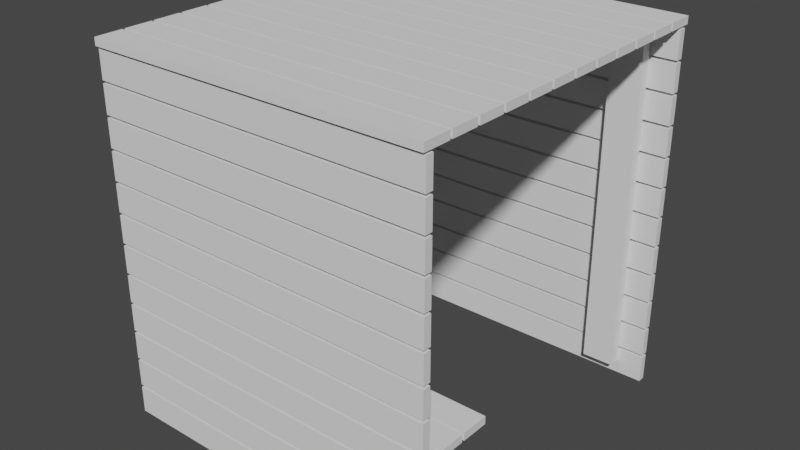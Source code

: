 # Source: becedka.blend  (saved by Blender 3.6.11; exported with 4.5.12 LTS)
import bpy
from mathutils import Matrix  # noqa: F401  (used for matrix-valued properties, if any)

bpy.ops.wm.read_factory_settings(use_empty=True)
scene = bpy.context.scene
scene.name = 'Scene'

# ---- collections
col_collection = bpy.data.collections.new('Collection'); scene.collection.children.link(col_collection)

# ---- world
world_world = bpy.data.worlds.new('World'); scene.world = world_world
world_world.use_nodes = True; world_world.node_tree.nodes.clear()
_N = world_world.node_tree.nodes; _L = world_world.node_tree.links
n0 = _N.new('ShaderNodeOutputWorld'); n0.name = 'World Output'; n0.location = (300, 300)
n1 = _N.new('ShaderNodeBackground'); n1.name = 'Background'; n1.location = (10, 300)
n1.inputs[0].default_value = (0.05088, 0.05088, 0.05088, 1.0)
_L.new(n1.outputs[0], n0.inputs[0])
n0.is_active_output = True
world_world.color = (0.05088, 0.05088, 0.05088)
world_world.use_sun_shadow = False
world_world.sun_shadow_jitter_overblur = 0.0

# ---- meshes
me_001 = bpy.data.meshes.new('Куб.001')
me_001.from_pydata([(-0.361, -0.3762, -0.02927), (-0.361, -0.3762, 0.02927), (-0.361, -0.3601, -0.02927), (-0.361, -0.3601, 0.02927), (0.361, -0.3762, -0.02927), (0.361, -0.3762, 0.02927), (0.361, -0.3601, -0.02927), (0.361, -0.3601, 0.02927), (-0.361, -0.3762, 0.03512), (-0.361, -0.3762, 0.09366), (-0.361, -0.3601, 0.03512), (-0.361, -0.3601, 0.09366), (0.361, -0.3762, 0.03512), (0.361, -0.3762, 0.09366), (0.361, -0.3601, 0.03512), (0.361, -0.3601, 0.09366), (-0.361, -0.3762, 0.09951), (-0.361, -0.3762, 0.1581), (-0.361, -0.3601, 0.09951), (-0.361, -0.3601, 0.1581), (0.361, -0.3762, 0.09951), (0.361, -0.3762, 0.1581), (0.361, -0.3601, 0.09951), (0.361, -0.3601, 0.1581), (-0.361, -0.3762, 0.1639), (-0.361, -0.3762, 0.2224), (-0.361, -0.3601, 0.1639), (-0.361, -0.3601, 0.2224), (0.361, -0.3762, 0.1639), (0.361, -0.3762, 0.2224), (0.361, -0.3601, 0.1639), (0.361, -0.3601, 0.2224), (-0.361, -0.3762, 0.2283), (-0.361, -0.3762, 0.2868), (-0.361, -0.3601, 0.2283), (-0.361, -0.3601, 0.2868), (0.361, -0.3762, 0.2283), (0.361, -0.3762, 0.2868), (0.361, -0.3601, 0.2283), (0.361, -0.3601, 0.2868), (-0.361, -0.3762, 0.2927), (-0.361, -0.3762, 0.3512), (-0.361, -0.3601, 0.2927), (-0.361, -0.3601, 0.3512), (0.361, -0.3762, 0.2927), (0.361, -0.3762, 0.3512), (0.361, -0.3601, 0.2927), (0.361, -0.3601, 0.3512), (-0.361, -0.3762, 0.3571), (-0.361, -0.3762, 0.4156), (-0.361, -0.3601, 0.3571), (-0.361, -0.3601, 0.4156), (0.361, -0.3762, 0.3571), (0.361, -0.3762, 0.4156), (0.361, -0.3601, 0.3571), (0.361, -0.3601, 0.4156), (-0.361, -0.3762, 0.4215), (-0.361, -0.3762, 0.48), (-0.361, -0.3601, 0.4215), (-0.361, -0.3601, 0.48), (0.361, -0.3762, 0.4215), (0.361, -0.3762, 0.48), (0.361, -0.3601, 0.4215), (0.361, -0.3601, 0.48), (-0.361, -0.3762, 0.4859), (-0.361, -0.3762, 0.5444), (-0.361, -0.3601, 0.4859), (-0.361, -0.3601, 0.5444), (0.361, -0.3762, 0.4859), (0.361, -0.3762, 0.5444), (0.361, -0.3601, 0.4859), (0.361, -0.3601, 0.5444), (-0.361, -0.3762, 0.5503), (-0.361, -0.3762, 0.6088), (-0.361, -0.3601, 0.5503), (-0.361, -0.3601, 0.6088), (0.361, -0.3762, 0.5503), (0.361, -0.3762, 0.6088), (0.361, -0.3601, 0.5503), (0.361, -0.3601, 0.6088), (-0.361, -0.3762, 0.6146), (-0.361, -0.3762, 0.6732), (-0.361, -0.3601, 0.6146), (-0.361, -0.3601, 0.6732), (0.361, -0.3762, 0.6146), (0.361, -0.3762, 0.6732), (0.361, -0.3601, 0.6146), (0.361, -0.3601, 0.6732), (-0.361, -0.3762, 0.679), (-0.361, -0.3762, 0.7376), (-0.361, -0.3601, 0.679), (-0.361, -0.3601, 0.7376), (0.361, -0.3762, 0.679), (0.361, -0.3762, 0.7376), (0.361, -0.3601, 0.679), (0.361, -0.3601, 0.7376), (-0.361, 0.3762, -0.02927), (-0.361, 0.3762, 0.02927), (-0.361, 0.3601, -0.02927), (-0.361, 0.3601, 0.02927), (0.361, 0.3762, -0.02927), (0.361, 0.3762, 0.02927), (0.361, 0.3601, -0.02927), (0.361, 0.3601, 0.02927), (-0.361, 0.3762, 0.03512), (-0.361, 0.3762, 0.09366), (-0.361, 0.3601, 0.03512), (-0.361, 0.3601, 0.09366), (0.361, 0.3762, 0.03512), (0.361, 0.3762, 0.09366), (0.361, 0.3601, 0.03512), (0.361, 0.3601, 0.09366), (-0.361, 0.3762, 0.09951), (-0.361, 0.3762, 0.1581), (-0.361, 0.3601, 0.09951), (-0.361, 0.3601, 0.1581), (0.361, 0.3762, 0.09951), (0.361, 0.3762, 0.1581), (0.361, 0.3601, 0.09951), (0.361, 0.3601, 0.1581), (-0.361, 0.3762, 0.1639), (-0.361, 0.3762, 0.2224), (-0.361, 0.3601, 0.1639), (-0.361, 0.3601, 0.2224), (0.361, 0.3762, 0.1639), (0.361, 0.3762, 0.2224), (0.361, 0.3601, 0.1639), (0.361, 0.3601, 0.2224), (-0.361, 0.3762, 0.2283), (-0.361, 0.3762, 0.2868), (-0.361, 0.3601, 0.2283), (-0.361, 0.3601, 0.2868), (0.361, 0.3762, 0.2283), (0.361, 0.3762, 0.2868), (0.361, 0.3601, 0.2283), (0.361, 0.3601, 0.2868), (-0.361, 0.3762, 0.2927), (-0.361, 0.3762, 0.3512), (-0.361, 0.3601, 0.2927), (-0.361, 0.3601, 0.3512), (0.361, 0.3762, 0.2927), (0.361, 0.3762, 0.3512), (0.361, 0.3601, 0.2927), (0.361, 0.3601, 0.3512), (-0.361, 0.3762, 0.3571), (-0.361, 0.3762, 0.4156), (-0.361, 0.3601, 0.3571), (-0.361, 0.3601, 0.4156), (0.361, 0.3762, 0.3571), (0.361, 0.3762, 0.4156), (0.361, 0.3601, 0.3571), (0.361, 0.3601, 0.4156), (-0.361, 0.3762, 0.4215), (-0.361, 0.3762, 0.48), (-0.361, 0.3601, 0.4215), (-0.361, 0.3601, 0.48), (0.361, 0.3762, 0.4215), (0.361, 0.3762, 0.48), (0.361, 0.3601, 0.4215), (0.361, 0.3601, 0.48), (-0.361, 0.3762, 0.4859), (-0.361, 0.3762, 0.5444), (-0.361, 0.3601, 0.4859), (-0.361, 0.3601, 0.5444), (0.361, 0.3762, 0.4859), (0.361, 0.3762, 0.5444), (0.361, 0.3601, 0.4859), (0.361, 0.3601, 0.5444), (-0.361, 0.3762, 0.5503), (-0.361, 0.3762, 0.6088), (-0.361, 0.3601, 0.5503), (-0.361, 0.3601, 0.6088), (0.361, 0.3762, 0.5503), (0.361, 0.3762, 0.6088), (0.361, 0.3601, 0.5503), (0.361, 0.3601, 0.6088), (-0.361, 0.3762, 0.6146), (-0.361, 0.3762, 0.6732), (-0.361, 0.3601, 0.6146), (-0.361, 0.3601, 0.6732), (0.361, 0.3762, 0.6146), (0.361, 0.3762, 0.6732), (0.361, 0.3601, 0.6146), (0.361, 0.3601, 0.6732), (-0.361, 0.3762, 0.679), (-0.361, 0.3762, 0.7376), (-0.361, 0.3601, 0.679), (-0.361, 0.3601, 0.7376), (0.361, 0.3762, 0.679), (0.361, 0.3762, 0.7376), (0.361, 0.3601, 0.679), (0.361, 0.3601, 0.7376)], [], [(0, 1, 3, 2), (2, 3, 7, 6), (6, 7, 5, 4), (4, 5, 1, 0), (2, 6, 4, 0), (7, 3, 1, 5), (8, 9, 11, 10), (10, 11, 15, 14), (14, 15, 13, 12), (12, 13, 9, 8), (10, 14, 12, 8), (15, 11, 9, 13), (16, 17, 19, 18), (18, 19, 23, 22), (22, 23, 21, 20), (20, 21, 17, 16), (18, 22, 20, 16), (23, 19, 17, 21), (24, 25, 27, 26), (26, 27, 31, 30), (30, 31, 29, 28), (28, 29, 25, 24), (26, 30, 28, 24), (31, 27, 25, 29), (32, 33, 35, 34), (34, 35, 39, 38), (38, 39, 37, 36), (36, 37, 33, 32), (34, 38, 36, 32), (39, 35, 33, 37), (40, 41, 43, 42), (42, 43, 47, 46), (46, 47, 45, 44), (44, 45, 41, 40), (42, 46, 44, 40), (47, 43, 41, 45), (48, 49, 51, 50), (50, 51, 55, 54), (54, 55, 53, 52), (52, 53, 49, 48), (50, 54, 52, 48), (55, 51, 49, 53), (56, 57, 59, 58), (58, 59, 63, 62), (62, 63, 61, 60), (60, 61, 57, 56), (58, 62, 60, 56), (63, 59, 57, 61), (64, 65, 67, 66), (66, 67, 71, 70), (70, 71, 69, 68), (68, 69, 65, 64), (66, 70, 68, 64), (71, 67, 65, 69), (72, 73, 75, 74), (74, 75, 79, 78), (78, 79, 77, 76), (76, 77, 73, 72), (74, 78, 76, 72), (79, 75, 73, 77), (80, 81, 83, 82), (82, 83, 87, 86), (86, 87, 85, 84), (84, 85, 81, 80), (82, 86, 84, 80), (87, 83, 81, 85), (88, 89, 91, 90), (90, 91, 95, 94), (94, 95, 93, 92), (92, 93, 89, 88), (90, 94, 92, 88), (95, 91, 89, 93), (96, 98, 99, 97), (98, 102, 103, 99), (102, 100, 101, 103), (100, 96, 97, 101), (98, 96, 100, 102), (103, 101, 97, 99), (104, 106, 107, 105), (106, 110, 111, 107), (110, 108, 109, 111), (108, 104, 105, 109), (106, 104, 108, 110), (111, 109, 105, 107), (112, 114, 115, 113), (114, 118, 119, 115), (118, 116, 117, 119), (116, 112, 113, 117), (114, 112, 116, 118), (119, 117, 113, 115), (120, 122, 123, 121), (122, 126, 127, 123), (126, 124, 125, 127), (124, 120, 121, 125), (122, 120, 124, 126), (127, 125, 121, 123), (128, 130, 131, 129), (130, 134, 135, 131), (134, 132, 133, 135), (132, 128, 129, 133), (130, 128, 132, 134), (135, 133, 129, 131), (136, 138, 139, 137), (138, 142, 143, 139), (142, 140, 141, 143), (140, 136, 137, 141), (138, 136, 140, 142), (143, 141, 137, 139), (144, 146, 147, 145), (146, 150, 151, 147), (150, 148, 149, 151), (148, 144, 145, 149), (146, 144, 148, 150), (151, 149, 145, 147), (152, 154, 155, 153), (154, 158, 159, 155), (158, 156, 157, 159), (156, 152, 153, 157), (154, 152, 156, 158), (159, 157, 153, 155), (160, 162, 163, 161), (162, 166, 167, 163), (166, 164, 165, 167), (164, 160, 161, 165), (162, 160, 164, 166), (167, 165, 161, 163), (168, 170, 171, 169), (170, 174, 175, 171), (174, 172, 173, 175), (172, 168, 169, 173), (170, 168, 172, 174), (175, 173, 169, 171), (176, 178, 179, 177), (178, 182, 183, 179), (182, 180, 181, 183), (180, 176, 177, 181), (178, 176, 180, 182), (183, 181, 177, 179), (184, 186, 187, 185), (186, 190, 191, 187), (190, 188, 189, 191), (188, 184, 185, 189), (186, 184, 188, 190), (191, 189, 185, 187)])
_uv = me_001.uv_layers.new(name='UVКарта')
_uv.uv.foreach_set('vector', [0.9689, 0.2791, 0.9689, 0.324, 0.942, 0.324, 0.942, 0.2791, 0.5433, 0.2582, 0.5882, 0.2582, 0.5882, 0.3838, 0.5433, 0.3838, 0.9689, 0.3268, 0.9689, 0.3717, 0.942, 0.3717, 0.942, 0.3268, 0.5433, 0.001387, 0.5882, 0.001387, 0.5882, 0.127, 0.5433, 0.127, 0.06082, 0.9047, 0.06082, 0.7791, 0.08777, 0.7791, 0.08777, 0.9047, 0.001387, 0.9047, 0.001387, 0.7791, 0.02833, 0.7791, 0.02833, 0.9047, 0.674, 0.9478, 0.674, 0.9927, 0.647, 0.9927, 0.647, 0.9478, 0.2574, 0.1298, 0.3023, 0.1298, 0.3023, 0.2554, 0.2574, 0.2554, 0.8838, 0.9478, 0.8838, 0.9927, 0.8568, 0.9927, 0.8568, 0.9478, 0.2574, 0.001387, 0.3023, 0.001387, 0.3023, 0.127, 0.2574, 0.127, 0.7632, 0.8974, 0.7632, 0.7718, 0.7901, 0.7718, 0.7901, 0.8974, 0.7334, 0.8974, 0.7334, 0.7718, 0.7604, 0.7718, 0.7604, 0.8974, 0.9437, 0.9478, 0.9437, 0.9927, 0.9168, 0.9927, 0.9168, 0.9478, 0.04905, 0.3939, 0.09393, 0.3939, 0.09393, 0.5196, 0.04905, 0.5196, 0.9981, 0.7718, 0.9981, 0.8167, 0.9712, 0.8167, 0.9712, 0.7718, 0.2574, 0.3866, 0.3023, 0.3866, 0.3023, 0.5122, 0.2574, 0.5122, 0.7037, 0.8974, 0.7037, 0.7718, 0.7307, 0.7718, 0.7307, 0.8974, 0.674, 0.8974, 0.674, 0.7718, 0.7009, 0.7718, 0.7009, 0.8974, 0.9984, 0.6434, 0.9984, 0.6883, 0.9714, 0.6883, 0.9714, 0.6434, 0.448, 0.6434, 0.4929, 0.6434, 0.4929, 0.769, 0.448, 0.769, 0.9737, 0.9478, 0.9737, 0.9927, 0.9467, 0.9927, 0.9467, 0.9478, 0.3527, 0.6434, 0.3976, 0.6434, 0.3976, 0.769, 0.3527, 0.769, 0.5254, 0.8974, 0.5254, 0.7718, 0.5523, 0.7718, 0.5523, 0.8974, 0.9128, 0.6406, 0.9128, 0.515, 0.9398, 0.515, 0.9398, 0.6406, 0.9689, 0.09671, 0.9689, 0.1416, 0.942, 0.1416, 0.942, 0.09671, 0.4004, 0.2582, 0.4453, 0.2582, 0.4453, 0.3838, 0.4004, 0.3838, 0.9689, 0.001387, 0.9689, 0.04627, 0.942, 0.04627, 0.942, 0.001387, 0.4004, 0.1298, 0.4453, 0.1298, 0.4453, 0.2554, 0.4004, 0.2554, 0.8536, 0.5122, 0.8536, 0.3866, 0.8806, 0.3866, 0.8806, 0.5122, 0.8536, 0.2554, 0.8536, 0.1298, 0.8806, 0.1298, 0.8806, 0.2554, 0.08802, 0.9075, 0.08802, 0.9524, 0.06108, 0.9524, 0.06108, 0.9075, 0.1294, 0.5223, 0.1743, 0.5223, 0.1743, 0.648, 0.1294, 0.648, 0.1177, 0.9075, 0.1177, 0.9524, 0.0908, 0.9524, 0.0908, 0.9075, 0.04905, 0.5223, 0.09393, 0.5223, 0.09393, 0.648, 0.04905, 0.648, 0.8239, 0.2554, 0.8239, 0.1298, 0.8509, 0.1298, 0.8509, 0.2554, 0.8239, 0.127, 0.8239, 0.001387, 0.8509, 0.001387, 0.8509, 0.127, 0.9686, 0.6434, 0.9686, 0.6883, 0.9417, 0.6883, 0.9417, 0.6434, 0.3527, 0.001387, 0.3976, 0.001387, 0.3976, 0.127, 0.3527, 0.127, 0.9684, 0.7718, 0.9684, 0.8167, 0.9415, 0.8167, 0.9415, 0.7718, 0.4004, 0.001387, 0.4453, 0.001387, 0.4453, 0.127, 0.4004, 0.127, 0.8534, 0.6406, 0.8534, 0.515, 0.8803, 0.515, 0.8803, 0.6406, 0.8534, 0.769, 0.8534, 0.6434, 0.8803, 0.6434, 0.8803, 0.769, 0.644, 0.9478, 0.644, 0.9927, 0.6171, 0.9927, 0.6171, 0.9478, 0.6387, 0.001387, 0.6836, 0.001387, 0.6836, 0.127, 0.6387, 0.127, 0.1772, 0.9075, 0.1772, 0.9524, 0.1502, 0.9524, 0.1502, 0.9075, 0.6387, 0.1298, 0.6836, 0.1298, 0.6836, 0.2554, 0.6387, 0.2554, 0.2574, 0.8974, 0.2574, 0.7718, 0.2843, 0.7718, 0.2843, 0.8974, 0.2871, 0.8974, 0.2871, 0.7718, 0.314, 0.7718, 0.314, 0.8974, 0.5241, 0.9478, 0.5241, 0.9927, 0.4972, 0.9927, 0.4972, 0.9478, 0.6387, 0.3866, 0.6836, 0.3866, 0.6836, 0.5122, 0.6387, 0.5122, 0.4639, 0.9478, 0.4639, 0.9927, 0.437, 0.9927, 0.437, 0.9478, 0.6863, 0.3866, 0.7312, 0.3866, 0.7312, 0.5122, 0.6863, 0.5122, 0.4357, 0.8974, 0.4357, 0.7718, 0.4626, 0.7718, 0.4626, 0.8974, 0.4654, 0.8974, 0.4654, 0.7718, 0.4924, 0.7718, 0.4924, 0.8974, 0.4342, 0.9478, 0.4342, 0.9927, 0.4072, 0.9927, 0.4072, 0.9478, 0.448, 0.001387, 0.4929, 0.001387, 0.4929, 0.127, 0.448, 0.127, 0.9986, 0.001387, 0.9986, 0.04627, 0.9717, 0.04627, 0.9717, 0.001387, 0.448, 0.1298, 0.4929, 0.1298, 0.4929, 0.2554, 0.448, 0.2554, 0.6146, 0.8974, 0.6146, 0.7718, 0.6415, 0.7718, 0.6415, 0.8974, 0.6443, 0.8974, 0.6443, 0.7718, 0.6712, 0.7718, 0.6712, 0.8974, 0.4042, 0.9478, 0.4042, 0.9927, 0.3773, 0.9927, 0.3773, 0.9478, 0.5433, 0.6434, 0.5882, 0.6434, 0.5882, 0.769, 0.5433, 0.769, 0.3742, 0.9478, 0.3742, 0.9927, 0.3473, 0.9927, 0.3473, 0.9478, 0.04905, 0.6507, 0.09393, 0.6507, 0.09393, 0.7764, 0.04905, 0.7764, 0.7929, 0.8974, 0.7929, 0.7718, 0.8198, 0.7718, 0.8198, 0.8974, 0.8226, 0.8974, 0.8226, 0.7718, 0.8495, 0.7718, 0.8495, 0.8974, 0.9984, 0.691, 0.9984, 0.7359, 0.9714, 0.7359, 0.9714, 0.691, 0.4957, 0.2582, 0.5406, 0.2582, 0.5406, 0.3838, 0.4957, 0.3838, 0.3143, 0.9478, 0.3143, 0.9927, 0.2874, 0.9927, 0.2874, 0.9478, 0.4957, 0.3866, 0.5406, 0.3866, 0.5406, 0.5122, 0.4957, 0.5122, 0.09054, 0.9047, 0.09054, 0.7791, 0.1175, 0.7791, 0.1175, 0.9047, 0.1203, 0.9047, 0.1203, 0.7791, 0.1472, 0.7791, 0.1472, 0.9047, 0.9425, 0.515, 0.9695, 0.515, 0.9695, 0.5599, 0.9425, 0.5599, 0.2574, 0.6406, 0.2574, 0.515, 0.3023, 0.515, 0.3023, 0.6406, 0.9425, 0.5626, 0.9695, 0.5626, 0.9695, 0.6075, 0.9425, 0.6075, 0.3527, 0.6406, 0.3527, 0.515, 0.3976, 0.515, 0.3976, 0.6406, 0.91, 0.6406, 0.8831, 0.6406, 0.8831, 0.515, 0.91, 0.515, 0.91, 0.769, 0.8831, 0.769, 0.8831, 0.6434, 0.91, 0.6434, 0.3173, 0.9478, 0.3443, 0.9478, 0.3443, 0.9927, 0.3173, 0.9927, 0.001387, 0.3912, 0.001387, 0.2655, 0.04627, 0.2655, 0.04627, 0.3912, 0.4672, 0.9478, 0.4941, 0.9478, 0.4941, 0.9927, 0.4672, 0.9927, 0.04905, 0.3912, 0.04905, 0.2655, 0.09393, 0.2655, 0.09393, 0.3912, 0.9387, 0.8974, 0.9117, 0.8974, 0.9117, 0.7718, 0.9387, 0.7718, 0.9103, 0.5122, 0.8833, 0.5122, 0.8833, 0.3866, 0.9103, 0.3866, 0.5271, 0.9478, 0.5541, 0.9478, 0.5541, 0.9927, 0.5271, 0.9927, 0.448, 0.6406, 0.448, 0.515, 0.4929, 0.515, 0.4929, 0.6406, 0.677, 0.9478, 0.7039, 0.9478, 0.7039, 0.9927, 0.677, 0.9927, 0.591, 0.3838, 0.591, 0.2582, 0.6359, 0.2582, 0.6359, 0.3838, 0.9103, 0.2554, 0.8833, 0.2554, 0.8833, 0.1298, 0.9103, 0.1298, 0.909, 0.8974, 0.882, 0.8974, 0.882, 0.7718, 0.909, 0.7718, 0.7369, 0.9478, 0.7639, 0.9478, 0.7639, 0.9927, 0.7369, 0.9927, 0.591, 0.769, 0.591, 0.6434, 0.6359, 0.6434, 0.6359, 0.769, 0.7669, 0.9478, 0.7939, 0.9478, 0.7939, 0.9927, 0.7669, 0.9927, 0.6863, 0.769, 0.6863, 0.6434, 0.7312, 0.6434, 0.7312, 0.769, 0.1769, 0.9047, 0.15, 0.9047, 0.15, 0.7791, 0.1769, 0.7791, 0.6118, 0.8974, 0.5848, 0.8974, 0.5848, 0.7718, 0.6118, 0.7718, 0.9417, 0.691, 0.9686, 0.691, 0.9686, 0.7359, 0.9417, 0.7359, 0.1294, 0.5196, 0.1294, 0.3939, 0.1743, 0.3939, 0.1743, 0.5196, 0.942, 0.04905, 0.9689, 0.04905, 0.9689, 0.09393, 0.942, 0.09393, 0.305, 0.5122, 0.305, 0.3866, 0.3499, 0.3866, 0.3499, 0.5122, 0.5821, 0.8974, 0.5551, 0.8974, 0.5551, 0.7718, 0.5821, 0.7718, 0.5226, 0.8974, 0.4957, 0.8974, 0.4957, 0.7718, 0.5226, 0.7718, 0.03136, 0.9075, 0.0583, 0.9075, 0.0583, 0.9524, 0.03136, 0.9524, 0.6863, 0.6406, 0.6863, 0.515, 0.7312, 0.515, 0.7312, 0.6406, 0.1205, 0.9075, 0.1475, 0.9075, 0.1475, 0.9524, 0.1205, 0.9524, 0.6387, 0.3838, 0.6387, 0.2582, 0.6836, 0.2582, 0.6836, 0.3838, 0.3735, 0.8974, 0.3465, 0.8974, 0.3465, 0.7718, 0.3735, 0.7718, 0.3438, 0.8974, 0.3168, 0.8974, 0.3168, 0.7718, 0.3438, 0.7718, 0.1799, 0.9075, 0.2069, 0.9075, 0.2069, 0.9524, 0.1799, 0.9524, 0.1294, 0.3912, 0.1294, 0.2655, 0.1743, 0.2655, 0.1743, 0.3912, 0.2239, 0.9112, 0.2508, 0.9112, 0.2508, 0.9561, 0.2239, 0.9561, 0.4957, 0.2554, 0.4957, 0.1298, 0.5406, 0.1298, 0.5406, 0.2554, 0.8806, 0.3838, 0.8536, 0.3838, 0.8536, 0.2582, 0.8806, 0.2582, 0.8806, 0.127, 0.8536, 0.127, 0.8536, 0.001387, 0.8806, 0.001387, 0.9415, 0.8194, 0.9684, 0.8194, 0.9684, 0.8643, 0.9415, 0.8643, 0.4957, 0.769, 0.4957, 0.6434, 0.5406, 0.6434, 0.5406, 0.769, 0.5571, 0.9478, 0.5841, 0.9478, 0.5841, 0.9927, 0.5571, 0.9927, 0.177, 0.7764, 0.177, 0.6507, 0.2219, 0.6507, 0.2219, 0.7764, 0.8509, 0.3838, 0.8239, 0.3838, 0.8239, 0.2582, 0.8509, 0.2582, 0.8509, 0.5122, 0.8239, 0.5122, 0.8239, 0.3866, 0.8509, 0.3866, 0.9712, 0.8194, 0.9981, 0.8194, 0.9981, 0.8643, 0.9712, 0.8643, 0.6387, 0.769, 0.6387, 0.6434, 0.6836, 0.6434, 0.6836, 0.769, 0.8868, 0.9478, 0.9137, 0.9478, 0.9137, 0.9927, 0.8868, 0.9927, 0.001387, 0.648, 0.001387, 0.5223, 0.04627, 0.5223, 0.04627, 0.648, 0.4032, 0.8974, 0.3763, 0.8974, 0.3763, 0.7718, 0.4032, 0.7718, 0.4329, 0.8974, 0.406, 0.8974, 0.406, 0.7718, 0.4329, 0.7718, 0.8266, 0.9478, 0.8535, 0.9478, 0.8535, 0.9927, 0.8266, 0.9927, 0.448, 0.5122, 0.448, 0.3866, 0.4929, 0.3866, 0.4929, 0.5122, 0.7969, 0.9478, 0.8238, 0.9478, 0.8238, 0.9927, 0.7969, 0.9927, 0.4957, 0.127, 0.4957, 0.001387, 0.5406, 0.001387, 0.5406, 0.127, 0.2066, 0.9047, 0.1797, 0.9047, 0.1797, 0.7791, 0.2066, 0.7791, 0.2364, 0.9047, 0.2094, 0.9047, 0.2094, 0.7791, 0.2364, 0.7791, 0.7067, 0.9478, 0.7337, 0.9478, 0.7337, 0.9927, 0.7067, 0.9927, 0.2574, 0.769, 0.2574, 0.6434, 0.3023, 0.6434, 0.3023, 0.769, 0.5868, 0.9478, 0.6138, 0.9478, 0.6138, 0.9927, 0.5868, 0.9927, 0.5433, 0.6406, 0.5433, 0.515, 0.5882, 0.515, 0.5882, 0.6406, 0.9103, 0.3838, 0.8833, 0.3838, 0.8833, 0.2582, 0.9103, 0.2582, 0.9103, 0.127, 0.8833, 0.127, 0.8833, 0.001387, 0.9103, 0.001387, 0.2574, 0.9478, 0.2843, 0.9478, 0.2843, 0.9927, 0.2574, 0.9927, 0.305, 0.6406, 0.305, 0.515, 0.3499, 0.515, 0.3499, 0.6406, 0.9467, 0.9002, 0.9737, 0.9002, 0.9737, 0.9451, 0.9467, 0.9451, 0.591, 0.2554, 0.591, 0.1298, 0.6359, 0.1298, 0.6359, 0.2554, 0.05805, 0.9047, 0.03111, 0.9047, 0.03111, 0.7791, 0.05805, 0.7791, 0.8792, 0.8974, 0.8523, 0.8974, 0.8523, 0.7718, 0.8792, 0.7718])
me_001.update()
me_002 = bpy.data.meshes.new('Куб.002')
me_002.from_pydata([(-0.361, -0.3819, 0.7588), (-0.361, -0.3234, 0.7588), (-0.361, -0.3819, 0.7426), (-0.361, -0.3234, 0.7426), (0.361, -0.3819, 0.7588), (0.361, -0.3234, 0.7588), (0.361, -0.3819, 0.7426), (0.361, -0.3234, 0.7426), (-0.361, -0.3175, 0.7588), (-0.361, -0.259, 0.7588), (-0.361, -0.3175, 0.7426), (-0.361, -0.259, 0.7426), (0.361, -0.3175, 0.7588), (0.361, -0.259, 0.7588), (0.361, -0.3175, 0.7426), (0.361, -0.259, 0.7426), (-0.361, -0.2531, 0.7588), (-0.361, -0.1946, 0.7588), (-0.361, -0.2531, 0.7426), (-0.361, -0.1946, 0.7426), (0.361, -0.2531, 0.7588), (0.361, -0.1946, 0.7588), (0.361, -0.2531, 0.7426), (0.361, -0.1946, 0.7426), (-0.361, -0.1887, 0.7588), (-0.361, -0.1302, 0.7588), (-0.361, -0.1887, 0.7426), (-0.361, -0.1302, 0.7426), (0.361, -0.1887, 0.7588), (0.361, -0.1302, 0.7588), (0.361, -0.1887, 0.7426), (0.361, -0.1302, 0.7426), (-0.361, -0.1244, 0.7588), (-0.361, -0.06581, 0.7588), (-0.361, -0.1244, 0.7426), (-0.361, -0.06581, 0.7426), (0.361, -0.1244, 0.7588), (0.361, -0.06581, 0.7588), (0.361, -0.1244, 0.7426), (0.361, -0.06581, 0.7426), (-0.361, -0.05996, 0.7588), (-0.361, -0.001423, 0.7588), (-0.361, -0.05996, 0.7426), (-0.361, -0.001423, 0.7426), (0.361, -0.05996, 0.7588), (0.361, -0.001423, 0.7588), (0.361, -0.05996, 0.7426), (0.361, -0.001423, 0.7426), (-0.361, 0.004431, 0.7588), (-0.361, 0.06297, 0.7588), (-0.361, 0.004431, 0.7426), (-0.361, 0.06297, 0.7426), (0.361, 0.004431, 0.7588), (0.361, 0.06297, 0.7588), (0.361, 0.004431, 0.7426), (0.361, 0.06297, 0.7426), (-0.361, 0.06882, 0.7588), (-0.361, 0.1274, 0.7588), (-0.361, 0.06882, 0.7426), (-0.361, 0.1274, 0.7426), (0.361, 0.06882, 0.7588), (0.361, 0.1274, 0.7588), (0.361, 0.06882, 0.7426), (0.361, 0.1274, 0.7426), (-0.361, 0.1332, 0.7588), (-0.361, 0.1918, 0.7588), (-0.361, 0.1332, 0.7426), (-0.361, 0.1918, 0.7426), (0.361, 0.1332, 0.7588), (0.361, 0.1918, 0.7588), (0.361, 0.1332, 0.7426), (0.361, 0.1918, 0.7426), (-0.361, 0.1976, 0.7588), (-0.361, 0.2561, 0.7588), (-0.361, 0.1976, 0.7426), (-0.361, 0.2561, 0.7426), (0.361, 0.1976, 0.7588), (0.361, 0.2561, 0.7588), (0.361, 0.1976, 0.7426), (0.361, 0.2561, 0.7426), (-0.361, 0.262, 0.7588), (-0.361, 0.3205, 0.7588), (-0.361, 0.262, 0.7426), (-0.361, 0.3205, 0.7426), (0.361, 0.262, 0.7588), (0.361, 0.3205, 0.7588), (0.361, 0.262, 0.7426), (0.361, 0.3205, 0.7426), (-0.361, 0.3264, 0.7588), (-0.361, 0.3849, 0.7588), (-0.361, 0.3264, 0.7426), (-0.361, 0.3849, 0.7426), (0.361, 0.3264, 0.7588), (0.361, 0.3849, 0.7588), (0.361, 0.3264, 0.7426), (0.361, 0.3849, 0.7426)], [], [(0, 1, 3, 2), (2, 3, 7, 6), (6, 7, 5, 4), (4, 5, 1, 0), (2, 6, 4, 0), (7, 3, 1, 5), (8, 9, 11, 10), (10, 11, 15, 14), (14, 15, 13, 12), (12, 13, 9, 8), (10, 14, 12, 8), (15, 11, 9, 13), (16, 17, 19, 18), (18, 19, 23, 22), (22, 23, 21, 20), (20, 21, 17, 16), (18, 22, 20, 16), (23, 19, 17, 21), (24, 25, 27, 26), (26, 27, 31, 30), (30, 31, 29, 28), (28, 29, 25, 24), (26, 30, 28, 24), (31, 27, 25, 29), (32, 33, 35, 34), (34, 35, 39, 38), (38, 39, 37, 36), (36, 37, 33, 32), (34, 38, 36, 32), (39, 35, 33, 37), (40, 41, 43, 42), (42, 43, 47, 46), (46, 47, 45, 44), (44, 45, 41, 40), (42, 46, 44, 40), (47, 43, 41, 45), (48, 49, 51, 50), (50, 51, 55, 54), (54, 55, 53, 52), (52, 53, 49, 48), (50, 54, 52, 48), (55, 51, 49, 53), (56, 57, 59, 58), (58, 59, 63, 62), (62, 63, 61, 60), (60, 61, 57, 56), (58, 62, 60, 56), (63, 59, 57, 61), (64, 65, 67, 66), (66, 67, 71, 70), (70, 71, 69, 68), (68, 69, 65, 64), (66, 70, 68, 64), (71, 67, 65, 69), (72, 73, 75, 74), (74, 75, 79, 78), (78, 79, 77, 76), (76, 77, 73, 72), (74, 78, 76, 72), (79, 75, 73, 77), (80, 81, 83, 82), (82, 83, 87, 86), (86, 87, 85, 84), (84, 85, 81, 80), (82, 86, 84, 80), (87, 83, 81, 85), (88, 89, 91, 90), (90, 91, 95, 94), (94, 95, 93, 92), (92, 93, 89, 88), (90, 94, 92, 88), (95, 91, 89, 93)])
_uv = me_002.uv_layers.new(name='UVКарта')
_uv.uv.foreach_set('vector', [0.944, 0.9002, 0.944, 0.9451, 0.9168, 0.9451, 0.9168, 0.9002, 0.3527, 0.2582, 0.3976, 0.2582, 0.3976, 0.3838, 0.3527, 0.3838, 0.914, 0.9002, 0.914, 0.9451, 0.8868, 0.9451, 0.8868, 0.9002, 0.177, 0.3939, 0.2219, 0.3939, 0.2219, 0.5196, 0.177, 0.5196, 0.2247, 0.3912, 0.2247, 0.2655, 0.2519, 0.2655, 0.2519, 0.3912, 0.764, 0.127, 0.764, 0.001387, 0.7912, 0.001387, 0.7912, 0.127, 0.7941, 0.9002, 0.7941, 0.9451, 0.7669, 0.9451, 0.7669, 0.9002, 0.305, 0.1298, 0.3499, 0.1298, 0.3499, 0.2554, 0.305, 0.2554, 0.7641, 0.9002, 0.7641, 0.9451, 0.7369, 0.9451, 0.7369, 0.9002, 0.305, 0.2582, 0.3499, 0.2582, 0.3499, 0.3838, 0.305, 0.3838, 0.7939, 0.2554, 0.7939, 0.1298, 0.8211, 0.1298, 0.8211, 0.2554, 0.7939, 0.5122, 0.7939, 0.3866, 0.8211, 0.3866, 0.8211, 0.5122, 0.7342, 0.9002, 0.7342, 0.9451, 0.707, 0.9451, 0.707, 0.9002, 0.177, 0.2655, 0.2219, 0.2655, 0.2219, 0.3912, 0.177, 0.3912, 0.7042, 0.9002, 0.7042, 0.9451, 0.677, 0.9451, 0.677, 0.9002, 0.3527, 0.1298, 0.3976, 0.1298, 0.3976, 0.2554, 0.3527, 0.2554, 0.764, 0.2554, 0.764, 0.1298, 0.7912, 0.1298, 0.7912, 0.2554, 0.7939, 0.3838, 0.7939, 0.2582, 0.8211, 0.2582, 0.8211, 0.3838, 0.6143, 0.9002, 0.6143, 0.9451, 0.5871, 0.9451, 0.5871, 0.9002, 0.6387, 0.515, 0.6836, 0.515, 0.6836, 0.6406, 0.6387, 0.6406, 0.5543, 0.9002, 0.5543, 0.9451, 0.5271, 0.9451, 0.5271, 0.9002, 0.4004, 0.6434, 0.4453, 0.6434, 0.4453, 0.769, 0.4004, 0.769, 0.734, 0.6406, 0.734, 0.515, 0.7612, 0.515, 0.7612, 0.6406, 0.734, 0.2554, 0.734, 0.1298, 0.7612, 0.1298, 0.7612, 0.2554, 0.4344, 0.9002, 0.4344, 0.9451, 0.4072, 0.9451, 0.4072, 0.9002, 0.3527, 0.3866, 0.3976, 0.3866, 0.3976, 0.5122, 0.3527, 0.5122, 0.4045, 0.9002, 0.4045, 0.9451, 0.3773, 0.9451, 0.3773, 0.9002, 0.4004, 0.3866, 0.4453, 0.3866, 0.4453, 0.5122, 0.4004, 0.5122, 0.734, 0.127, 0.734, 0.001387, 0.7612, 0.001387, 0.7612, 0.127, 0.2247, 0.648, 0.2247, 0.5223, 0.2519, 0.5223, 0.2519, 0.648, 0.3745, 0.9002, 0.3745, 0.9451, 0.3473, 0.9451, 0.3473, 0.9002, 0.001387, 0.6507, 0.04627, 0.6507, 0.04627, 0.7764, 0.001387, 0.7764, 0.3445, 0.9002, 0.3445, 0.9451, 0.3173, 0.9451, 0.3173, 0.9002, 0.1294, 0.6507, 0.1743, 0.6507, 0.1743, 0.7764, 0.1294, 0.7764, 0.09671, 0.5196, 0.09671, 0.3939, 0.1239, 0.3939, 0.1239, 0.5196, 0.2247, 0.5196, 0.2247, 0.3939, 0.2519, 0.3939, 0.2519, 0.5196, 0.3146, 0.9002, 0.3146, 0.9451, 0.2874, 0.9451, 0.2874, 0.9002, 0.5433, 0.1298, 0.5882, 0.1298, 0.5882, 0.2554, 0.5433, 0.2554, 0.8241, 0.9002, 0.8241, 0.9451, 0.7969, 0.9451, 0.7969, 0.9002, 0.5433, 0.3866, 0.5882, 0.3866, 0.5882, 0.5122, 0.5433, 0.5122, 0.09671, 0.7764, 0.09671, 0.6507, 0.1239, 0.6507, 0.1239, 0.7764, 0.2247, 0.7764, 0.2247, 0.6507, 0.2519, 0.6507, 0.2519, 0.7764, 0.5843, 0.9002, 0.5843, 0.9451, 0.5571, 0.9451, 0.5571, 0.9002, 0.305, 0.6434, 0.3499, 0.6434, 0.3499, 0.769, 0.305, 0.769, 0.6442, 0.9002, 0.6442, 0.9451, 0.6171, 0.9451, 0.6171, 0.9002, 0.6863, 0.1298, 0.7312, 0.1298, 0.7312, 0.2554, 0.6863, 0.2554, 0.764, 0.5122, 0.764, 0.3866, 0.7912, 0.3866, 0.7912, 0.5122, 0.7939, 0.127, 0.7939, 0.001387, 0.8211, 0.001387, 0.8211, 0.127, 0.6742, 0.9002, 0.6742, 0.9451, 0.647, 0.9451, 0.647, 0.9002, 0.177, 0.5223, 0.2219, 0.5223, 0.2219, 0.648, 0.177, 0.648, 0.884, 0.9002, 0.884, 0.9451, 0.8568, 0.9451, 0.8568, 0.9002, 0.591, 0.515, 0.6359, 0.515, 0.6359, 0.6406, 0.591, 0.6406, 0.09671, 0.648, 0.09671, 0.5223, 0.1239, 0.5223, 0.1239, 0.648, 0.734, 0.3838, 0.734, 0.2582, 0.7612, 0.2582, 0.7612, 0.3838, 0.02858, 0.9075, 0.02858, 0.9524, 0.001387, 0.9524, 0.001387, 0.9075, 0.4957, 0.515, 0.5406, 0.515, 0.5406, 0.6406, 0.4957, 0.6406, 0.4944, 0.9002, 0.4944, 0.9451, 0.4672, 0.9451, 0.4672, 0.9002, 0.4004, 0.515, 0.4453, 0.515, 0.4453, 0.6406, 0.4004, 0.6406, 0.764, 0.769, 0.764, 0.6434, 0.7912, 0.6434, 0.7912, 0.769, 0.764, 0.6406, 0.764, 0.515, 0.7912, 0.515, 0.7912, 0.6406, 0.4644, 0.9002, 0.4644, 0.9451, 0.4372, 0.9451, 0.4372, 0.9002, 0.6863, 0.001387, 0.7312, 0.001387, 0.7312, 0.127, 0.6863, 0.127, 0.8541, 0.9002, 0.8541, 0.9451, 0.8269, 0.9451, 0.8269, 0.9002, 0.6863, 0.2582, 0.7312, 0.2582, 0.7312, 0.3838, 0.6863, 0.3838, 0.764, 0.3838, 0.764, 0.2582, 0.7912, 0.2582, 0.7912, 0.3838, 0.09671, 0.3912, 0.09671, 0.2655, 0.1239, 0.2655, 0.1239, 0.3912, 0.5244, 0.9002, 0.5244, 0.9451, 0.4972, 0.9451, 0.4972, 0.9002, 0.591, 0.3866, 0.6359, 0.3866, 0.6359, 0.5122, 0.591, 0.5122, 0.2846, 0.9002, 0.2846, 0.9451, 0.2574, 0.9451, 0.2574, 0.9002, 0.591, 0.001387, 0.6359, 0.001387, 0.6359, 0.127, 0.591, 0.127, 0.734, 0.769, 0.734, 0.6434, 0.7612, 0.6434, 0.7612, 0.769, 0.734, 0.5122, 0.734, 0.3866, 0.7612, 0.3866, 0.7612, 0.5122])
me_002.update()
me_x = bpy.data.meshes.new('Плоскость')
me_x.from_pydata([(0.3047, -0.3598, 0.7436), (0.3047, -0.3598, 0.0005335), (0.3047, 0.3598, 0.7436), (0.3047, 0.3598, 0.0005335), (0.3047, -0.3598, 0.7147), (0.3047, 0.3598, 0.7147), (0.3047, 0.3338, 0.7436), (0.3047, -0.3338, 0.7436), (0.3047, -0.3338, 0.0005335), (0.3047, 0.3338, 0.0005335), (0.3047, -0.3338, 0.7147), (0.3047, 0.3338, 0.7147), (0.3047, -0.3598, 0.1901), (0.3047, -0.3338, 0.1901), (0.2376, -0.3598, 0.7436), (0.2376, -0.3598, 0.0005335), (0.2376, 0.3598, 0.7436), (0.2376, 0.3598, 0.0005335), (0.2376, -0.3598, 0.7147), (0.2376, 0.3598, 0.7147), (0.2376, 0.3338, 0.7436), (0.2376, -0.3338, 0.7436), (0.2376, -0.3338, 0.0005335), (0.2376, 0.3338, 0.0005335), (0.2376, -0.3338, 0.7147), (0.2376, 0.3338, 0.7147), (0.2376, -0.3598, 0.1901), (0.2376, -0.3338, 0.1901), (-0.3047, -0.3598, 0.7436), (-0.3047, -0.3598, 0.0005335), (-0.3047, 0.3598, 0.7436), (-0.3047, 0.3598, 0.0005335), (-0.3047, -0.3598, 0.7147), (-0.3047, 0.3598, 0.7147), (-0.3047, 0.3338, 0.7436), (-0.3047, -0.3338, 0.7436), (-0.3047, -0.3338, 0.0005335), (-0.3047, 0.3338, 0.0005335), (-0.3047, -0.3338, 0.7147), (-0.3047, 0.3338, 0.7147), (-0.3047, -0.3598, 0.1901), (-0.3047, -0.3338, 0.1901), (-0.2376, -0.3598, 0.7436), (-0.2376, -0.3598, 0.0005335), (-0.2376, 0.3598, 0.7436), (-0.2376, 0.3598, 0.0005335), (-0.2376, -0.3598, 0.7147), (-0.2376, 0.3598, 0.7147), (-0.2376, 0.3338, 0.7436), (-0.2376, -0.3338, 0.7436), (-0.2376, -0.3338, 0.0005335), (-0.2376, 0.3338, 0.0005335), (-0.2376, -0.3338, 0.7147), (-0.2376, 0.3338, 0.7147), (-0.2376, -0.3598, 0.1901), (-0.2376, -0.3338, 0.1901), (-0.3047, -0.3598, 0.1558), (-0.3047, -0.3338, 0.1558), (-0.2376, -0.3598, 0.1558), (-0.2376, -0.3338, 0.1558), (0.3047, -0.3598, 0.1558), (0.3047, -0.3338, 0.1558), (0.2376, -0.3598, 0.1558), (0.2376, -0.3338, 0.1558), (0.3047, -0.2388, 0.1558), (0.3047, -0.2388, 0.1901), (0.2376, -0.2388, 0.1558), (0.2376, -0.2388, 0.1901), (-0.3047, -0.2388, 0.1558), (-0.3047, -0.2388, 0.1901), (-0.2376, -0.2388, 0.1558), (-0.2376, -0.2388, 0.1901)], [], [(11, 9, 3, 5), (6, 11, 5, 2), (0, 4, 10, 7), (7, 10, 11, 6), (60, 1, 8, 61), (4, 12, 13, 10), (25, 19, 17, 23), (20, 16, 19, 25), (14, 21, 24, 18), (21, 20, 25, 24), (62, 63, 22, 15), (18, 24, 27, 26), (0, 7, 21, 14), (60, 12, 26, 62), (3, 9, 23, 17), (2, 5, 19, 16), (4, 0, 14, 18), (5, 3, 17, 19), (6, 2, 16, 20), (7, 6, 20, 21), (8, 1, 15, 22), (11, 10, 24, 25), (10, 13, 27, 24), (9, 11, 25, 23), (12, 4, 18, 26), (61, 8, 22, 63), (39, 33, 31, 37), (34, 30, 33, 39), (28, 35, 38, 32), (35, 34, 39, 38), (56, 57, 36, 29), (32, 38, 41, 40), (53, 51, 45, 47), (48, 53, 47, 44), (42, 46, 52, 49), (49, 52, 53, 48), (58, 43, 50, 59), (46, 54, 55, 52), (28, 42, 49, 35), (56, 58, 54, 40), (31, 45, 51, 37), (30, 44, 47, 33), (32, 46, 42, 28), (33, 47, 45, 31), (34, 48, 44, 30), (35, 49, 48, 34), (36, 50, 43, 29), (39, 53, 52, 38), (38, 52, 55, 41), (37, 51, 53, 39), (40, 54, 46, 32), (57, 59, 50, 36), (13, 61, 64, 65), (29, 43, 58, 56), (54, 58, 59, 55), (40, 41, 57, 56), (61, 63, 66, 64), (1, 60, 62, 15), (26, 27, 63, 62), (12, 60, 61, 13), (69, 71, 70, 68), (65, 64, 66, 67), (41, 55, 71, 69), (55, 59, 70, 71), (59, 57, 68, 70), (27, 13, 65, 67), (63, 27, 67, 66), (57, 41, 69, 68)])
_uv = me_x.uv_layers.new(name='UVКарта')
_uv.uv.foreach_set('vector', [0.1221, 0.2577, 0.1221, 0.1335, 0.1266, 0.1335, 0.1266, 0.2577, 0.1221, 0.2628, 0.1221, 0.2577, 0.1266, 0.2577, 0.1266, 0.2628, 0.001387, 0.2628, 0.001387, 0.2577, 0.005917, 0.2577, 0.005917, 0.2628, 0.005917, 0.2628, 0.005917, 0.2577, 0.1221, 0.2577, 0.1221, 0.2628, 0.001387, 0.1605, 0.001387, 0.1335, 0.005917, 0.1335, 0.005917, 0.1605, 0.001387, 0.2577, 0.001387, 0.1664, 0.005917, 0.1664, 0.005917, 0.2577, 0.2501, 0.006413, 0.2546, 0.006413, 0.2546, 0.1307, 0.2501, 0.1307, 0.2501, 0.001387, 0.2546, 0.001387, 0.2546, 0.006413, 0.2501, 0.006413, 0.1294, 0.001387, 0.1339, 0.001387, 0.1339, 0.006413, 0.1294, 0.006413, 0.1339, 0.001387, 0.2501, 0.001387, 0.2501, 0.006413, 0.1339, 0.006413, 0.1294, 0.1037, 0.1339, 0.1037, 0.1339, 0.1307, 0.1294, 0.1307, 0.1294, 0.006413, 0.1339, 0.006413, 0.1339, 0.0977, 0.1294, 0.0977, 0.9128, 0.7686, 0.9128, 0.7641, 0.9245, 0.7641, 0.9245, 0.7686, 0.9131, 0.1037, 0.9131, 0.0977, 0.9247, 0.0977, 0.9247, 0.1037, 0.9465, 0.5103, 0.942, 0.5103, 0.942, 0.4986, 0.9465, 0.4986, 0.2508, 0.7791, 0.2508, 0.7842, 0.2391, 0.7842, 0.2391, 0.7791, 0.9131, 0.006413, 0.9131, 0.001387, 0.9247, 0.001387, 0.9247, 0.006413, 0.2508, 0.7842, 0.2508, 0.9084, 0.2391, 0.9084, 0.2391, 0.7842, 0.9128, 0.6479, 0.9128, 0.6434, 0.9245, 0.6434, 0.9245, 0.6479, 0.9128, 0.7641, 0.9128, 0.6479, 0.9245, 0.6479, 0.9245, 0.7641, 0.9471, 0.622, 0.9425, 0.622, 0.9425, 0.6103, 0.9471, 0.6103, 0.9275, 0.3717, 0.9275, 0.2555, 0.9392, 0.2555, 0.9392, 0.3717, 0.9247, 0.3976, 0.9247, 0.4889, 0.9131, 0.4889, 0.9131, 0.3976, 0.9392, 0.1284, 0.9392, 0.2527, 0.9275, 0.2527, 0.9275, 0.1284, 0.9131, 0.0977, 0.9131, 0.006413, 0.9247, 0.006413, 0.9247, 0.0977, 0.9531, 0.8671, 0.9531, 0.8941, 0.9415, 0.8941, 0.9415, 0.8671, 0.1221, 0.006413, 0.1266, 0.006413, 0.1266, 0.1307, 0.1221, 0.1307, 0.1221, 0.001387, 0.1266, 0.001387, 0.1266, 0.006413, 0.1221, 0.006413, 0.001387, 0.001387, 0.005917, 0.001387, 0.005917, 0.006413, 0.001387, 0.006413, 0.005917, 0.001387, 0.1221, 0.001387, 0.1221, 0.006413, 0.005917, 0.006413, 0.001387, 0.1037, 0.005917, 0.1037, 0.005917, 0.1307, 0.001387, 0.1307, 0.001387, 0.006413, 0.005917, 0.006413, 0.005917, 0.0977, 0.001387, 0.0977, 0.2501, 0.2577, 0.2501, 0.1335, 0.2546, 0.1335, 0.2546, 0.2577, 0.2501, 0.2628, 0.2501, 0.2577, 0.2546, 0.2577, 0.2546, 0.2628, 0.1294, 0.2628, 0.1294, 0.2577, 0.1339, 0.2577, 0.1339, 0.2628, 0.1339, 0.2628, 0.1339, 0.2577, 0.2501, 0.2577, 0.2501, 0.2628, 0.1294, 0.1605, 0.1294, 0.1335, 0.1339, 0.1335, 0.1339, 0.1605, 0.1294, 0.2577, 0.1294, 0.1664, 0.1339, 0.1664, 0.1339, 0.2577, 0.9389, 0.7686, 0.9273, 0.7686, 0.9273, 0.7641, 0.9389, 0.7641, 0.9131, 0.1605, 0.9247, 0.1605, 0.9247, 0.1664, 0.9131, 0.1664, 0.9465, 0.4698, 0.9465, 0.4814, 0.942, 0.4814, 0.942, 0.4698, 0.9131, 0.2655, 0.9247, 0.2655, 0.9247, 0.2706, 0.9131, 0.2706, 0.9131, 0.2577, 0.9247, 0.2577, 0.9247, 0.2628, 0.9131, 0.2628, 0.9131, 0.2706, 0.9247, 0.2706, 0.9247, 0.3948, 0.9131, 0.3948, 0.9389, 0.6479, 0.9273, 0.6479, 0.9273, 0.6434, 0.9389, 0.6434, 0.9389, 0.7641, 0.9273, 0.7641, 0.9273, 0.6479, 0.9389, 0.6479, 0.9465, 0.4842, 0.9465, 0.4959, 0.942, 0.4959, 0.942, 0.4842, 0.9392, 0.4906, 0.9275, 0.4906, 0.9275, 0.3744, 0.9392, 0.3744, 0.9717, 0.04905, 0.9833, 0.04905, 0.9833, 0.1403, 0.9717, 0.1403, 0.9275, 0.001387, 0.9392, 0.001387, 0.9392, 0.1257, 0.9275, 0.1257, 0.9131, 0.1664, 0.9247, 0.1664, 0.9247, 0.2577, 0.9131, 0.2577, 0.9534, 0.7657, 0.9417, 0.7657, 0.9417, 0.7387, 0.9534, 0.7387, 0.005917, 0.1664, 0.005917, 0.1605, 0.02244, 0.1605, 0.02244, 0.1664, 0.9131, 0.1335, 0.9247, 0.1335, 0.9247, 0.1605, 0.9131, 0.1605, 0.1294, 0.1664, 0.1294, 0.1605, 0.1339, 0.1605, 0.1339, 0.1664, 0.001387, 0.0977, 0.005917, 0.0977, 0.005917, 0.1037, 0.001387, 0.1037, 0.9392, 0.5099, 0.9275, 0.5099, 0.9275, 0.4934, 0.9392, 0.4934, 0.9131, 0.1307, 0.9131, 0.1037, 0.9247, 0.1037, 0.9247, 0.1307, 0.1294, 0.0977, 0.1339, 0.0977, 0.1339, 0.1037, 0.1294, 0.1037, 0.001387, 0.1664, 0.001387, 0.1605, 0.005917, 0.1605, 0.005917, 0.1664, 0.2156, 0.922, 0.2156, 0.9336, 0.2097, 0.9336, 0.2097, 0.922, 0.2156, 0.9192, 0.2097, 0.9192, 0.2097, 0.9075, 0.2156, 0.9075, 0.942, 0.2405, 0.9536, 0.2405, 0.9536, 0.257, 0.942, 0.257, 0.1339, 0.1664, 0.1339, 0.1605, 0.1504, 0.1605, 0.1504, 0.1664, 0.9536, 0.2763, 0.942, 0.2763, 0.942, 0.2598, 0.9536, 0.2598, 0.9131, 0.4917, 0.9247, 0.4917, 0.9247, 0.5082, 0.9131, 0.5082, 0.1339, 0.1037, 0.1339, 0.0977, 0.1504, 0.0977, 0.1504, 0.1037, 0.005917, 0.1037, 0.005917, 0.0977, 0.02244, 0.0977, 0.02244, 0.1037])
me_x.update()
me_003 = bpy.data.meshes.new('Куб.003')
me_003.from_pydata([(-0.361, -0.3313, 0.2064), (-0.361, -0.2727, 0.2064), (-0.361, -0.3313, 0.1903), (-0.361, -0.2727, 0.1903), (0.361, -0.3313, 0.2064), (0.361, -0.2727, 0.2064), (0.361, -0.3313, 0.1903), (0.361, -0.2727, 0.1903), (-0.361, -0.2669, 0.2064), (-0.361, -0.2083, 0.2064), (-0.361, -0.2669, 0.1903), (-0.361, -0.2083, 0.1903), (0.361, -0.2669, 0.2064), (0.361, -0.2083, 0.2064), (0.361, -0.2669, 0.1903), (0.361, -0.2083, 0.1903)], [], [(0, 1, 3, 2), (2, 3, 7, 6), (6, 7, 5, 4), (4, 5, 1, 0), (2, 6, 4, 0), (7, 3, 1, 5), (8, 9, 11, 10), (10, 11, 15, 14), (14, 15, 13, 12), (12, 13, 9, 8), (10, 14, 12, 8), (15, 11, 9, 13)])
_uv = me_003.uv_layers.new(name='UVКарта')
_uv.uv.foreach_set('vector', [0.9689, 0.4221, 0.9689, 0.467, 0.942, 0.467, 0.942, 0.4221, 0.448, 0.2582, 0.4929, 0.2582, 0.4929, 0.3838, 0.448, 0.3838, 0.9689, 0.3744, 0.9689, 0.4193, 0.942, 0.4193, 0.942, 0.3744, 0.001387, 0.3939, 0.04627, 0.3939, 0.04627, 0.5196, 0.001387, 0.5196, 0.7939, 0.769, 0.7939, 0.6434, 0.8209, 0.6434, 0.8209, 0.769, 0.8237, 0.6406, 0.8237, 0.515, 0.8506, 0.515, 0.8506, 0.6406, 0.9689, 0.192, 0.9689, 0.2369, 0.942, 0.2369, 0.942, 0.192, 0.305, 0.001387, 0.3499, 0.001387, 0.3499, 0.127, 0.305, 0.127, 0.9689, 0.1444, 0.9689, 0.1893, 0.942, 0.1893, 0.942, 0.1444, 0.2574, 0.2582, 0.3023, 0.2582, 0.3023, 0.3838, 0.2574, 0.3838, 0.7939, 0.6406, 0.7939, 0.515, 0.8209, 0.515, 0.8209, 0.6406, 0.8237, 0.769, 0.8237, 0.6434, 0.8506, 0.6434, 0.8506, 0.769])
me_003.update()

# ---- objects
ob_x = bpy.data.objects.new('Куб', me_001)
ob_001 = bpy.data.objects.new('Куб.001', me_002)
ob_x_1 = bpy.data.objects.new('Плоскость', me_x)
ob_002 = bpy.data.objects.new('Куб.002', me_003)

# ---- transforms, parenting, visibility, modifiers, constraints
ob_x.location = (0.0, 0.0, 0.0)
ob_001.location = (0.0, 0.0, 0.0)
ob_x_1.location = (0.0, 0.0, 0.0)
ob_002.location = (0.0, 0.0, 0.0)

# ---- collection membership
col_collection.objects.link(ob_x)
col_collection.objects.link(ob_001)
col_collection.objects.link(ob_x_1)
col_collection.objects.link(ob_002)

# ---- scene / render settings (as saved in the file)
scene.frame_start = 1; scene.frame_end = 250; scene.frame_set(1)
scene.render.engine = 'BLENDER_EEVEE_NEXT'
scene.cycles.sampling_pattern = 'TABULATED_SOBOL'
scene.view_settings.view_transform = 'Filmic'
bpy.context.view_layer.update()

# ---- added for rendering (the .blend has no active camera and no usable light): camera, sun
cam_auto = bpy.data.cameras.new('AutoCamera')
cam_auto.lens = 50.0
cam_auto.sensor_width = 36.0
cam_auto.clip_end = 1000.0
ob_auto_camera = bpy.data.objects.new('AutoCamera', cam_auto)
scene.collection.objects.link(ob_auto_camera)
ob_auto_camera.location = (1.21706, -1.45897, 1.33843)
ob_auto_camera.rotation_euler = (1.09748, -7.21219e-08, 0.694738)
scene.camera = ob_auto_camera
light_auto_sun = bpy.data.lights.new('AutoSun', 'SUN')
light_auto_sun.energy = 3.0
light_auto_sun.angle = 0.0523599
ob_auto_sun = bpy.data.objects.new('AutoSun', light_auto_sun)
scene.collection.objects.link(ob_auto_sun)
ob_auto_sun.rotation_euler = (0.872665, 0.174533, 0.523599)
bpy.context.view_layer.update()
